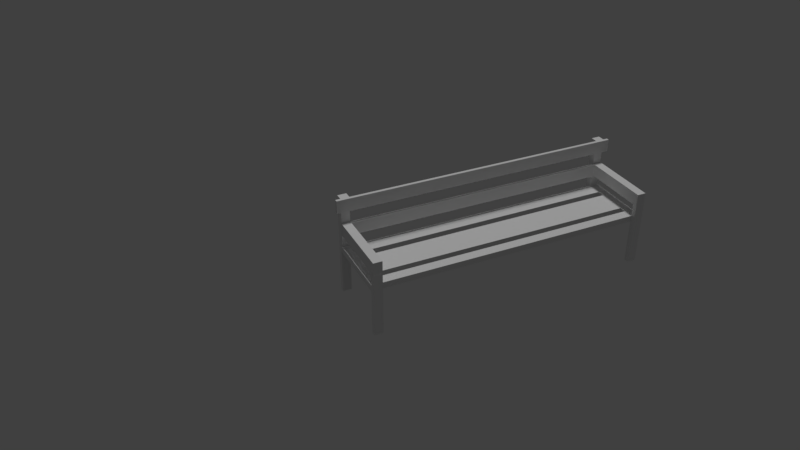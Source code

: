 # Source: banco.blend  (saved by Blender 2.79.0; exported with 4.5.12 LTS)
import bpy
from mathutils import Matrix  # noqa: F401  (used for matrix-valued properties, if any)

bpy.ops.wm.read_factory_settings(use_empty=True)
scene = bpy.context.scene
scene.name = 'Scene'

# ---- collections
col_collection_1 = bpy.data.collections.new('Collection 1'); scene.collection.children.link(col_collection_1)

# ---- world
world_world = bpy.data.worlds.new('World'); scene.world = world_world
world_world.color = (0.05088, 0.05088, 0.05088)
world_world.use_sun_shadow = False
world_world.sun_shadow_jitter_overblur = 0.0
world_world.cycles.sampling_method = 'MANUAL'

# ---- cameras
cam_camera = bpy.data.cameras.new('Camera')
cam_camera.clip_end = 100.0
cam_camera.lens = 35.0
cam_camera.sensor_width = 32.0
cam_camera.sensor_height = 18.0
cam_camera.ortho_scale = 7.314
cam_camera.dof.focus_distance = 0.0

# ---- lights
light_sun = bpy.data.lights.new('Sun', 'SUN')
light_sun.transmission_factor = 0.0
light_sun.angle = 0.1993
light_sun.energy = 1.0
light_sun.shadow_buffer_clip_start = 0.5
light_sun.shadow_soft_size = 0.1
light_sun.shadow_cascade_max_distance = 1000.0

# ---- meshes
me_cube_002 = bpy.data.meshes.new('Cube.002')
me_cube_002.from_pydata([(-1.0, -1.0, -1.0), (-1.0, -1.0, 1.0), (-1.0, 1.0, -1.0), (-1.0, 1.0, 1.0), (1.0, -1.0, -1.0), (1.0, -1.0, 1.0), (1.0, 1.0, -1.0), (1.0, 1.0, 1.0), (-1.0, 1.0, -12.72), (-1.0, -1.0, -12.72), (1.0, 1.0, -12.72), (1.0, -1.0, -12.72), (-1.0, 1.0, -19.63), (-1.0, -1.0, -19.63), (1.0, 1.0, -19.63), (1.0, -1.0, -19.63), (-1.0, -1.0, -17.17), (1.0, -1.0, -17.17), (1.0, 1.0, -17.17), (-1.0, 1.0, -17.17), (14.06, -1.0, -19.63), (14.06, 1.0, -19.63), (14.06, 1.0, -17.17), (14.06, -1.0, -17.17), (28.33, -1.0, -17.17), (28.33, 1.0, -17.17), (28.33, 1.0, -19.63), (28.33, -1.0, -19.63), (29.25, -1.0, -1.0), (29.25, -1.0, 1.0), (29.25, 1.0, -1.0), (29.25, 1.0, 1.0), (31.25, -1.0, -1.0), (31.25, -1.0, 1.0), (31.25, 1.0, -1.0), (31.25, 1.0, 1.0), (29.25, 1.0, -12.72), (29.25, -1.0, -12.72), (31.25, 1.0, -12.72), (31.25, -1.0, -12.72), (29.25, -1.0, -17.17), (31.25, -1.0, -17.17), (31.25, 1.0, -17.17), (29.25, 1.0, -17.17), (31.24, 1.0, -19.63), (31.24, -1.0, -19.63), (31.24, -1.0, -17.17), (31.24, 1.0, -17.17), (-1.0, -64.22, -1.0), (-1.0, -64.22, 1.0), (-1.0, -62.22, -1.0), (-1.0, -62.22, 1.0), (1.0, -64.22, -1.0), (1.0, -64.22, 1.0), (1.0, -62.22, -1.0), (1.0, -62.22, 1.0), (-1.0, -62.22, -12.72), (-1.0, -64.22, -12.72), (1.0, -62.22, -12.72), (1.0, -64.22, -12.72), (-1.0, -62.22, -19.63), (-1.0, -64.22, -19.63), (1.0, -62.22, -19.63), (1.0, -64.22, -19.63), (-1.0, -64.22, -17.17), (1.0, -64.22, -17.17), (1.0, -62.22, -17.17), (-1.0, -62.22, -17.17), (14.06, -64.22, -19.63), (14.06, -62.22, -19.63), (14.06, -62.22, -17.17), (14.06, -64.22, -17.17), (28.33, -64.22, -17.17), (28.33, -62.22, -17.17), (28.33, -62.22, -19.63), (28.33, -64.22, -19.63), (29.25, -64.22, -1.0), (29.25, -64.22, 1.0), (29.25, -62.22, -1.0), (29.25, -62.22, 1.0), (31.25, -64.22, -1.0), (31.25, -64.22, 1.0), (31.25, -62.22, -1.0), (31.25, -62.22, 1.0), (29.25, -62.22, -12.72), (29.25, -64.22, -12.72), (31.25, -62.22, -12.72), (31.25, -64.22, -12.72), (29.25, -64.22, -17.17), (31.25, -64.22, -17.17), (31.25, -62.22, -17.17), (29.25, -62.22, -17.17), (31.24, -62.22, -19.63), (31.24, -64.22, -19.63), (31.24, -64.22, -17.17), (31.24, -62.22, -17.17), (28.33, -62.29, -19.63), (28.33, -62.29, -17.17), (31.24, -62.29, -19.63), (31.24, -62.29, -17.17), (28.33, 1.0, -40.47), (28.33, -1.0, -40.47), (31.24, 1.0, -40.47), (31.24, -1.0, -40.47), (28.33, -62.22, -40.47), (28.33, -64.22, -40.47), (31.24, -62.22, -40.47), (31.24, -64.22, -40.47), (31.24, -62.29, -40.47), (28.33, -62.29, -40.47), (31.24, 1.0, -24.84), (31.24, 1.0, -30.05), (31.24, 1.0, -35.26), (28.33, 1.0, -35.26), (28.33, 1.0, -30.05), (28.33, 1.0, -24.84), (28.33, -1.0, -35.26), (28.33, -1.0, -30.05), (28.33, -1.0, -24.84), (31.24, -62.29, -24.84), (31.24, -62.29, -30.05), (31.24, -62.29, -35.26), (31.24, -1.0, -35.26), (31.24, -1.0, -30.05), (31.24, -1.0, -24.84), (28.33, -62.29, -24.84), (28.33, -62.29, -30.05), (28.33, -62.29, -35.26), (-0.7866, -62.29, -19.63), (-0.7866, -62.29, -17.17), (22.5, -62.29, -19.63), (16.68, -62.29, -19.63), (10.86, -62.29, -19.63), (5.036, -62.29, -19.63), (5.036, -1.0, -19.63), (10.86, -1.0, -19.63), (16.68, -1.0, -19.63), (22.5, -1.0, -19.63), (22.5, -62.29, -17.17), (16.68, -62.29, -17.17), (10.86, -62.29, -17.17), (5.036, -62.29, -17.17), (22.5, -1.0, -17.17), (16.68, -1.0, -17.17), (10.86, -1.0, -17.17), (5.036, -1.0, -17.17), (28.33, -62.22, -24.93), (28.33, -64.22, -24.93), (31.24, -64.22, -24.93), (31.24, -62.22, -24.93), (28.33, -62.22, -30.04), (28.33, -64.22, -30.04), (31.24, -64.22, -30.04), (31.24, -62.22, -30.04), (2.89, 1.0, -30.05), (2.89, 1.0, -24.84), (2.89, -1.0, -30.05), (2.89, -1.0, -24.84), (2.89, -64.22, -30.04), (2.89, -64.22, -24.93), (2.89, -62.22, -24.93), (2.89, -62.22, -30.04), (2.89, 1.0, -30.05), (2.89, 1.0, -24.84), (2.89, -1.0, -30.05), (2.89, -1.0, -24.84), (2.89, -64.22, -30.04), (2.89, -64.22, -24.93), (2.89, -62.22, -24.93), (2.89, -62.22, -30.04), (-0.9904, 1.0, -30.05), (-0.9904, 1.0, -24.84), (-0.9904, -1.0, -30.05), (-0.9904, -1.0, -24.84), (-0.9904, -64.22, -30.04), (-0.9904, -64.22, -24.93), (-0.9904, -62.22, -24.93), (-0.9904, -62.22, -30.04), (-1.0, 1.0, -24.85), (-1.0, -1.0, -24.85), (1.0, 1.0, -24.85), (1.0, -1.0, -24.85), (-1.0, -62.22, -24.85), (-1.0, -64.22, -24.85), (1.0, -62.22, -24.85), (1.0, -64.22, -24.85), (-1.0, 1.0, -24.93), (-1.0, -1.0, -24.93), (1.0, 1.0, -24.93), (1.0, -1.0, -24.93), (-1.0, -62.22, -24.93), (-1.0, -64.22, -24.93), (1.0, -62.22, -24.93), (1.0, -64.22, -24.93), (16.68, -62.29, -17.17), (10.86, -62.29, -17.17), (16.68, -1.0, -17.17), (10.86, -1.0, -17.17), (10.86, -1.0, -19.63), (10.86, -62.29, -19.63), (7.796, -1.0, -19.63), (7.796, -1.0, -17.17), (7.796, -62.29, -17.17), (7.796, -62.29, -19.63), (16.68, -62.29, -17.17), (10.86, -62.29, -17.17), (16.68, -1.0, -17.17), (10.86, -1.0, -17.17), (19.49, -62.29, -19.63), (19.49, -1.0, -19.63), (19.49, -1.0, -17.17), (19.49, -62.29, -17.17), (0.9602, -62.29, -19.63), (0.9602, -62.29, -17.17), (0.9601, -1.0, -17.17), (0.9601, -1.0, -19.63), (27.11, -62.29, -40.47), (27.11, -1.0, -40.47), (27.11, -62.29, -35.26), (27.11, -1.0, -35.26), (27.11, -1.0, -30.05), (27.11, -1.0, -24.84), (27.11, -62.29, -24.84), (27.11, -62.29, -30.05), (28.33, -62.29, -35.26), (28.33, -62.29, -40.47), (28.33, -1.0, -40.47), (28.33, -1.0, -35.26), (27.11, -62.29, -35.26), (27.11, -62.29, -40.47), (27.11, -1.0, -40.47), (27.11, -1.0, -35.26), (28.33, -65.24, -35.26), (28.33, -65.24, -40.47), (27.11, -65.24, -35.26), (27.11, -65.24, -40.47), (27.11, 2.091, -40.47), (27.11, 2.091, -35.26), (28.33, 2.091, -40.47), (28.33, 2.091, -35.26)], [], [(0, 1, 3, 2), (2, 3, 7, 6), (6, 7, 5, 4), (4, 5, 1, 0), (2, 6, 10, 8), (7, 3, 1, 5), (17, 16, 13, 15), (0, 2, 8, 9), (6, 4, 11, 10), (4, 0, 9, 11), (14, 15, 181, 180), (19, 18, 14, 12), (14, 18, 22, 21), (16, 19, 12, 13), (9, 8, 19, 16), (10, 11, 17, 18), (8, 10, 18, 19), (11, 9, 16, 17), (15, 14, 21, 20), (18, 17, 23, 22), (17, 15, 20, 23), (43, 42, 41, 40), (20, 21, 26, 27), (23, 20, 27, 24), (21, 22, 25, 26), (22, 23, 24, 25), (28, 29, 31, 30), (30, 31, 35, 34), (34, 35, 33, 32), (32, 33, 29, 28), (30, 34, 38, 36), (35, 31, 29, 33), (26, 25, 47, 44), (28, 30, 36, 37), (34, 32, 39, 38), (32, 28, 37, 39), (37, 36, 43, 40), (38, 39, 41, 42), (36, 38, 42, 43), (39, 37, 40, 41), (44, 47, 46, 45), (116, 113, 100, 101), (25, 24, 46, 47), (46, 24, 27, 45), (48, 49, 51, 50), (50, 51, 55, 54), (54, 55, 53, 52), (52, 53, 49, 48), (50, 54, 58, 56), (55, 51, 49, 53), (65, 64, 61, 63), (48, 50, 56, 57), (54, 52, 59, 58), (52, 48, 57, 59), (62, 63, 185, 184), (67, 66, 62, 60), (62, 66, 70, 69), (64, 67, 60, 61), (57, 56, 67, 64), (58, 59, 65, 66), (56, 58, 66, 67), (59, 57, 64, 65), (63, 62, 69, 68), (66, 65, 71, 70), (65, 63, 68, 71), (91, 90, 89, 88), (68, 69, 74, 75), (71, 68, 75, 72), (69, 70, 73, 74), (70, 71, 72, 73), (76, 77, 79, 78), (78, 79, 83, 82), (82, 83, 81, 80), (80, 81, 77, 76), (78, 82, 86, 84), (83, 79, 77, 81), (74, 73, 95, 92), (76, 78, 84, 85), (82, 80, 87, 86), (80, 76, 85, 87), (85, 84, 91, 88), (86, 87, 89, 90), (84, 86, 90, 91), (87, 85, 88, 89), (92, 95, 94, 93), (113, 112, 102, 100), (73, 72, 94, 95), (72, 75, 93, 94), (97, 96, 98, 99), (151, 150, 104, 105), (27, 24, 97, 96), (101, 100, 102, 103), (105, 104, 106, 107), (230, 231, 237, 236), (152, 151, 105, 107), (224, 228, 234, 232), (121, 127, 109, 108), (153, 152, 107, 106), (101, 217, 230, 226), (112, 122, 103, 102), (150, 153, 106, 104), (44, 45, 124, 110), (110, 124, 123, 111), (111, 123, 122, 112), (117, 126, 223, 220), (98, 96, 125, 119), (119, 125, 126, 120), (120, 126, 127, 121), (117, 118, 125, 126), (26, 44, 110, 115), (115, 110, 111, 114), (114, 111, 112, 113), (27, 26, 115, 118), (118, 115, 155, 157), (117, 114, 113, 116), (212, 213, 129, 128), (212, 213, 214, 215), (24, 27, 137, 142), (143, 136, 135, 144), (97, 24, 142, 138), (139, 143, 196, 194), (96, 97, 138, 130), (130, 138, 139, 131), (131, 139, 140, 132), (132, 140, 141, 133), (27, 96, 130, 137), (136, 131, 132, 135), (74, 92, 149, 146), (92, 93, 148, 149), (93, 75, 147, 148), (75, 74, 146, 147), (146, 149, 153, 150), (149, 148, 152, 153), (148, 147, 151, 152), (151, 147, 159, 158), (159, 160, 168, 167), (161, 158, 166, 169), (146, 150, 161, 160), (115, 114, 154, 155), (150, 151, 158, 161), (114, 117, 156, 154), (117, 118, 157, 156), (147, 146, 160, 159), (165, 163, 171, 173), (166, 167, 175, 174), (154, 156, 164, 162), (156, 157, 165, 164), (160, 161, 169, 168), (158, 159, 167, 166), (157, 155, 163, 165), (155, 154, 162, 163), (173, 171, 170, 172), (175, 176, 177, 174), (163, 162, 170, 171), (169, 166, 174, 177), (167, 168, 176, 175), (162, 164, 172, 170), (164, 165, 173, 172), (168, 169, 177, 176), (179, 178, 186, 187), (180, 181, 189, 188), (61, 60, 182, 183), (13, 12, 178, 179), (63, 61, 183, 185), (15, 13, 179, 181), (60, 62, 184, 182), (12, 14, 180, 178), (186, 188, 189, 187), (190, 192, 193, 191), (185, 183, 191, 193), (182, 184, 192, 190), (181, 179, 187, 189), (178, 180, 188, 186), (184, 185, 193, 192), (183, 182, 190, 191), (140, 139, 194, 195), (137, 130, 138, 142), (134, 133, 141, 145), (194, 196, 206, 204), (198, 199, 203, 200), (135, 132, 199, 198), (132, 140, 195, 199), (144, 135, 198, 197), (143, 144, 197, 196), (200, 203, 202, 201), (195, 197, 201, 202), (197, 198, 200, 201), (199, 195, 202, 203), (204, 206, 207, 205), (196, 197, 207, 206), (197, 195, 205, 207), (195, 194, 204, 205), (204, 131, 208, 211), (208, 209, 210, 211), (131, 136, 209, 208), (206, 204, 211, 210), (136, 206, 210, 209), (118, 117, 123, 124), (145, 134, 215, 214), (117, 116, 122, 123), (116, 101, 103, 122), (27, 118, 124, 45), (109, 101, 116, 127), (141, 145, 214, 213), (133, 141, 213, 212), (134, 133, 212, 215), (218, 219, 217, 216), (222, 221, 220, 223), (126, 125, 222, 223), (127, 116, 219, 218), (101, 109, 216, 217), (125, 118, 221, 222), (118, 117, 220, 221), (109, 127, 224, 225), (218, 216, 229, 228), (127, 218, 228, 224), (116, 101, 226, 227), (219, 116, 227, 231), (217, 219, 231, 230), (216, 109, 225, 229), (233, 232, 234, 235), (225, 224, 232, 233), (229, 225, 233, 235), (228, 229, 235, 234), (239, 238, 236, 237), (231, 227, 239, 237), (227, 226, 238, 239), (226, 230, 236, 238)])
me_cube_002.use_remesh_preserve_volume = False
me_cube_002.use_remesh_preserve_attributes = False
me_cube_002.use_mirror_vertex_groups = False
me_cube_002.update()

# ---- objects
ob_sun = bpy.data.objects.new('Sun', light_sun)
ob_cube = bpy.data.objects.new('Cube', me_cube_002)
ob_camera = bpy.data.objects.new('Camera', cam_camera)

# ---- transforms, parenting, visibility, modifiers, constraints
ob_sun.location = (12.31, 3.387, 7.47)
ob_sun.lineart.crease_threshold = 0.0
ob_cube.location = (0.0, 0.0, 0.0)
ob_cube.scale = (-0.0572, -0.1015, -0.0572)
ob_cube.lineart.crease_threshold = 0.0
ob_camera.location = (13.19, -5.63, 11.25)
ob_camera.rotation_euler = (1.025, 0.00206, 1.134)
ob_camera.lock_rotations_4d = False
ob_camera.empty_display_type = 'ARROWS'
ob_camera.color = (0.0, 0.0, 0.0, 0.0)
ob_camera.display_type = 'WIRE'
ob_camera.lineart.crease_threshold = 0.0

# ---- collection membership
col_collection_1.objects.link(ob_sun)
col_collection_1.objects.link(ob_cube)
col_collection_1.objects.link(ob_camera)

# ---- scene / render settings (as saved in the file)
scene.camera = ob_camera
scene.frame_start = 1; scene.frame_end = 250; scene.frame_set(3)
scene.render.engine = 'CYCLES'
scene.render.resolution_percentage = 50
scene.render.dither_intensity = 0.0
scene.cycles.use_denoising = False
scene.cycles.samples = 128
scene.cycles.sampling_pattern = 'TABULATED_SOBOL'
scene.cycles.use_adaptive_sampling = False
scene.cycles.use_light_tree = False
scene.cycles.blur_glossy = 0.0
scene.cycles.sample_clamp_indirect = 0.0
scene.view_settings.view_transform = 'Standard'
bpy.context.view_layer.update()
